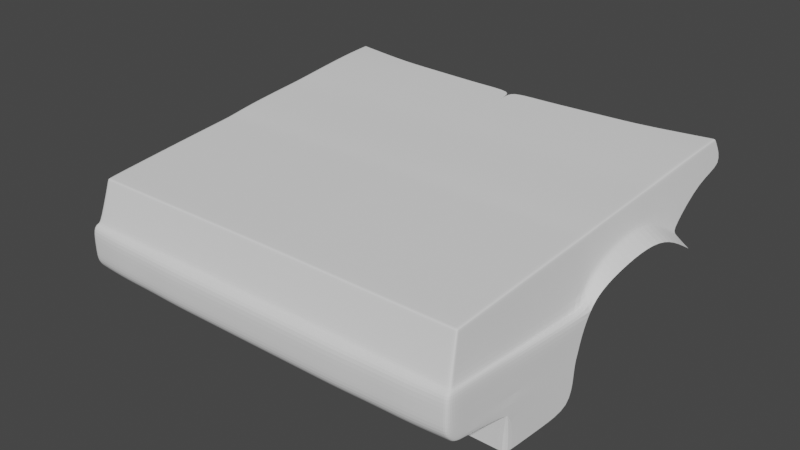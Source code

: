 # Source: DeLorean.blend  (saved by Blender 2.92.15; exported with 4.5.12 LTS)
import bpy
from mathutils import Matrix  # noqa: F401  (used for matrix-valued properties, if any)

bpy.ops.wm.read_factory_settings(use_empty=True)
scene = bpy.context.scene
scene.name = 'Scene'

# ---- collections
col_imagens = bpy.data.collections.new('Imagens'); scene.collection.children.link(col_imagens)
col_collection = bpy.data.collections.new('Collection'); scene.collection.children.link(col_collection)

# ---- world
world_world = bpy.data.worlds.new('World'); scene.world = world_world
world_world.use_nodes = True; world_world.node_tree.nodes.clear()
_N = world_world.node_tree.nodes; _L = world_world.node_tree.links
n0 = _N.new('ShaderNodeOutputWorld'); n0.name = 'World Output'; n0.location = (300, 300)
n1 = _N.new('ShaderNodeBackground'); n1.name = 'Background'; n1.location = (10, 300)
n1.inputs[0].default_value = (0.05088, 0.05088, 0.05088, 1.0)
_L.new(n1.outputs[0], n0.inputs[0])
n0.is_active_output = True
world_world.color = (0.05088, 0.05088, 0.05088)
world_world.use_sun_shadow = False
world_world.sun_shadow_jitter_overblur = 0.0

# ---- meshes
me_plane = bpy.data.meshes.new('Plane')
me_plane.from_pydata([(0.6407, -1.893, 0.4106), (0.322, -1.91, 0.4106), (0.0, -1.906, 0.4106), (0.6135, -1.896, 0.4106), (0.9391, -1.879, 0.4106), (1.278, -1.861, 0.4106), (1.945, -1.748, 0.4106), (1.819, -5.125, 0.1352), (1.202, -5.125, 0.1367), (0.9022, -5.125, 0.1383), (0.603, -5.125, 0.1399), (0.0, -5.125, 0.143), (0.3037, -5.125, 0.1415), (1.605, -1.81, 0.4106), (1.524, -5.125, 0.1359), (1.834, -4.756, 0.1683), (1.211, -4.756, 0.1697), (0.9067, -4.756, 0.1711), (0.6042, -4.756, 0.1724), (0.3059, -4.756, 0.1738), (0.0, -4.756, 0.1751), (1.534, -4.756, 0.169), (1.986, -1.637, 0.1624), (0.6047, -5.234, -0.2273), (1.853, -5.229, -0.2299), (1.88, -4.762, -0.2469), (2.163, -2.197, -0.8341), (2.16, -2.228, -0.6975), (2.148, -2.353, -0.3943), (2.14, -2.447, -0.2655), (2.012, -2.469, -0.1632), (2.111, -2.76, -0.06509), (2.084, -3.056, -0.01572), (2.051, -3.412, -0.08405), (1.973, -2.784, 0.03715), (2.028, -3.636, -0.169), (2.019, -3.756, -0.2776), (2.012, -3.84, -0.4634), (1.952, -3.081, 0.08652), (1.942, -3.438, 0.01818), (1.929, -3.645, -0.1139), (1.94, -2.034, 0.3996), (1.275, -2.034, 0.3997), (0.9376, -2.034, 0.3998), (0.6131, -2.034, 0.3998), (0.3212, -2.034, 0.3999), (0.0, -2.034, 0.3999), (1.602, -2.034, 0.3997), (1.981, -2.034, 0.1478), (1.885, -3.46, 0.2784), (1.241, -3.46, 0.2792), (0.9214, -3.46, 0.28), (0.6085, -3.46, 0.2807), (0.3132, -3.46, 0.2815), (0.0, -3.46, 0.2822), (1.566, -3.46, 0.2788), (1.925, -3.442, 0.03972), (1.873, -3.668, 0.2533), (1.234, -3.668, 0.2542), (0.918, -3.668, 0.2551), (0.6075, -3.668, 0.256), (0.3115, -3.668, 0.2569), (0.0, -3.668, 0.2578), (1.559, -3.668, 0.2538), (1.914, -3.646, -0.04699), (1.898, -3.094, 0.3084), (1.25, -3.094, 0.309), (0.9254, -3.094, 0.3096), (0.6096, -3.094, 0.3102), (0.3152, -3.094, 0.3108), (0.0, -3.094, 0.3113), (1.575, -3.094, 0.3087), (1.939, -3.08, 0.1138), (1.908, -2.792, 0.3299), (1.256, -2.792, 0.3303), (0.9283, -2.792, 0.3308), (0.6104, -2.792, 0.3313), (0.3166, -2.792, 0.3317), (0.0, -2.792, 0.3322), (1.581, -2.792, 0.3301), (1.949, -2.781, 0.05493), (1.921, -2.52, 0.3583), (1.264, -2.52, 0.3586), (0.9321, -2.52, 0.3589), (0.6115, -2.52, 0.3592), (0.3185, -2.52, 0.3595), (0.0, -2.52, 0.3598), (1.59, -2.52, 0.3585), (1.999, -2.467, -0.1332), (1.941, -4.61, -0.2776), (1.941, -4.61, -0.4634), (1.972, -4.268, -0.7354), (2.009, -3.906, -0.7736), (1.94, -4.663, -0.7483), (1.931, -4.721, -0.4634), (1.931, -4.721, -0.2776), (1.901, -5.051, -0.6966), (1.905, -5.07, -0.4634), (1.905, -5.07, -0.2776), (1.854, -4.236, 0.2108), (1.223, -4.236, 0.2119), (0.9123, -4.236, 0.2131), (0.6059, -4.236, 0.2142), (0.3087, -4.236, 0.2154), (0.0, -4.236, 0.2164), (1.546, -4.236, 0.2114), (1.911, -4.213, -0.2649), (1.839, -4.625, 0.179), (1.214, -4.625, 0.1803), (0.9081, -4.625, 0.1816), (0.6046, -4.625, 0.183), (0.3066, -4.625, 0.1843), (0.0, -4.625, 0.1855), (1.537, -4.625, 0.1796), (1.891, -4.57, -0.2532), (1.974, -4.25, -0.4634), (1.978, -4.212, -0.2776), (1.948, -3.832, -0.2834), (1.904, -4.577, -0.2714), (1.867, -5.245, -0.2529), (1.9, -4.739, -0.2602), (1.925, -4.216, -0.274), (1.935, -3.806, -0.2782), (1.557, -3.773, 0.2459), (0.0, -3.773, 0.2501), (0.311, -3.773, 0.2492), (0.6072, -3.773, 0.2483), (0.917, -3.773, 0.2473), (1.232, -3.773, 0.2464), (1.869, -3.773, 0.2454), (1.895, -5.253, -0.277), (1.887, -5.162, -0.6922), (1.895, -5.253, -0.4629), (1.875, -5.204, -0.6931), (1.875, -5.295, -0.4634), (1.875, -5.295, -0.2776), (1.536, -5.232, -0.6931), (1.536, -5.323, -0.4634), (1.536, -5.323, -0.2776), (1.2, -5.232, -0.6931), (1.2, -5.323, -0.4634), (1.2, -5.323, -0.2776), (0.905, -5.337, -0.4634), (0.905, -5.337, -0.2776), (0.6096, -5.245, -0.6931), (0.6096, -5.337, -0.4634), (0.6096, -5.337, -0.2776), (0.3067, -5.245, -0.6931), (0.3067, -5.337, -0.4634), (0.3067, -5.337, -0.2776), (0.0, -5.245, -0.6931), (0.0, -5.337, -0.4634), (0.0, -5.337, -0.2776), (1.203, -5.234, -0.2273), (0.904, -5.234, -0.2273), (0.0, -5.234, -0.2273), (0.3054, -5.234, -0.2273), (1.526, -5.234, -0.2273), (2.156, -2.271, -0.5416), (1.202, -5.25, -0.254), (0.9022, -5.25, -0.254), (0.603, -5.25, -0.254), (0.0, -5.25, -0.254), (0.3037, -5.25, -0.254), (1.524, -5.25, -0.254), (2.01, -3.872, -0.5986), (1.972, -4.265, -1.076), (2.008, -3.924, -1.059), (1.941, -4.608, -0.5949), (1.905, -5.07, -0.5949), (1.973, -4.259, -0.5973), (1.895, -5.213, -0.5949), (1.875, -5.295, -0.5973), (1.536, -5.323, -0.5973), (1.2, -5.323, -0.5973), (0.905, -5.337, -0.5973), (0.6096, -5.337, -0.5973), (0.3067, -5.337, -0.5973), (0.0, -5.337, -0.5973), (1.89, -5.044, -0.7029), (1.553, -5.044, -0.7029), (1.217, -5.044, -0.7029), (0.6264, -5.044, -0.7029), (0.3236, -5.044, -0.7029), (1.941, -4.668, -1.079), (0.0, -4.668, -1.079), (0.6273, -4.664, -0.7504), (1.599, -4.664, -0.7504), (1.225, -4.664, -0.7504), (0.0, -5.044, -0.7029), (0.0, -4.854, -0.7267), (0.3316, -4.664, -0.7504), (0.3316, -4.668, -1.079), (0.6273, -4.668, -1.079), (1.927, -4.668, -1.079), (1.599, -4.668, -1.079), (1.225, -4.668, -1.079), (0.9038, -4.668, -1.079), (1.927, -4.664, -0.7504), (0.0, -4.664, -0.7504), (0.6286, -5.044, -0.7029), (1.228, -4.664, -0.7504), (0.9218, -5.044, -0.7029), (0.905, -5.245, -0.6931), (0.9038, -4.664, -0.7504), (0.603, -5.13, 0.112), (1.82, -5.13, 0.1036), (1.838, -4.757, 0.1338), (1.948, -1.739, 0.389), (1.943, -2.034, 0.3777), (1.888, -3.459, 0.2577), (1.877, -3.666, 0.2272), (1.902, -3.092, 0.2915), (1.912, -2.791, 0.306), (1.928, -2.515, 0.3156), (1.856, -4.234, 0.1726), (1.843, -4.621, 0.1436), (1.873, -3.776, 0.2043), (0.3037, -5.13, 0.1135), (0.9022, -5.13, 0.1106), (1.524, -5.13, 0.1084), (0.0, -5.132, 0.1148), (1.202, -5.13, 0.1091), (1.788, -5.125, 0.1352), (1.909, -1.755, 0.4106), (1.803, -4.756, 0.1683), (1.904, -2.034, 0.3996), (1.851, -3.46, 0.2785), (1.84, -3.668, 0.2534), (1.864, -3.094, 0.3085), (1.874, -2.792, 0.3299), (1.886, -2.52, 0.3584), (1.821, -4.236, 0.2109), (1.808, -4.625, 0.179), (1.837, -3.773, 0.2455), (1.829, -5.25, -0.254), (1.8, -5.234, -0.2273), (1.789, -5.13, 0.1041), (1.82, -5.097, 0.1375), (1.202, -5.097, 0.139), (0.9025, -5.097, 0.1406), (0.6031, -5.097, 0.1421), (0.3038, -5.097, 0.1437), (0.0, -5.097, 0.1452), (1.525, -5.097, 0.1382), (1.854, -5.196, -0.2309), (1.871, -5.21, -0.2536), (1.821, -5.103, 0.1057), (1.789, -5.097, 0.1375), (1.972, -4.266, -0.6681), (1.905, -5.06, -0.6681), (1.875, -5.225, -0.6712), (1.536, -5.253, -0.6712), (1.2, -5.253, -0.6712), (0.6096, -5.266, -0.6712), (0.3067, -5.266, -0.6712), (0.0, -5.266, -0.6712), (2.009, -3.897, -0.6681), (1.941, -4.651, -0.6681), (1.895, -5.174, -0.6681), (0.905, -5.266, -0.6712), (1.823, -5.042, 0.1443), (1.204, -5.042, 0.1458), (0.9035, -5.042, 0.1474), (0.6033, -5.042, 0.1489), (0.3043, -5.042, 0.1504), (0.0, -5.042, 0.1518), (1.527, -5.042, 0.1451), (1.86, -5.09, -0.2362), (1.883, -5.105, -0.2558), (1.825, -5.047, 0.1119), (1.792, -5.042, 0.1444), (1.837, -5.299, -0.2776), (1.837, -5.299, -0.4634), (1.837, -5.207, -0.6931), (1.837, -5.299, -0.5973), (1.837, -5.228, -0.6712), (1.407, -5.044, -0.7029), (1.94, -4.663, -0.7483), (1.599, -4.664, -0.7504), (1.927, -4.664, -0.7504)], [(27, 26), (29, 28), (183, 200), (158, 27), (28, 158), (280, 278), (279, 280)], [(226, 41, 6, 224), (43, 42, 5, 4), (44, 43, 4, 3), (45, 44, 3, 1), (46, 45, 1, 2), (42, 47, 13, 5), (262, 267, 21, 16), (266, 265, 19, 20), (265, 264, 18, 19), (264, 263, 17, 18), (263, 262, 16, 17), (271, 261, 15, 225), (205, 218, 156, 23), (219, 205, 23, 154), (247, 206, 24, 245), (218, 221, 155, 156), (222, 219, 154, 153), (220, 222, 153, 157), (216, 207, 25, 114), (35, 33, 39, 40), (33, 32, 38, 39), (31, 29, 30, 34), (32, 31, 34, 38), (208, 209, 48, 22), (82, 87, 47, 42), (86, 85, 45, 46), (85, 84, 44, 45), (84, 83, 43, 44), (83, 82, 42, 43), (231, 81, 41, 226), (228, 57, 49, 227), (59, 58, 50, 51), (60, 59, 51, 52), (61, 60, 52, 53), (62, 61, 53, 54), (58, 63, 55, 50), (212, 210, 56, 72), (128, 123, 63, 58), (124, 125, 61, 62), (125, 126, 60, 61), (126, 127, 59, 60), (127, 128, 58, 59), (234, 129, 57, 228), (210, 211, 64, 56), (213, 212, 72, 80), (227, 49, 65, 229), (51, 50, 66, 67), (52, 51, 67, 68), (53, 52, 68, 69), (54, 53, 69, 70), (50, 55, 71, 66), (214, 213, 80, 88), (229, 65, 73, 230), (67, 66, 74, 75), (68, 67, 75, 76), (69, 68, 76, 77), (70, 69, 77, 78), (66, 71, 79, 74), (209, 214, 88, 48), (230, 73, 81, 231), (75, 74, 82, 83), (76, 75, 83, 84), (77, 76, 84, 85), (78, 77, 85, 86), (74, 79, 87, 82), (39, 56, 64, 40), (38, 72, 56, 39), (34, 80, 72, 38), (30, 88, 80, 34), (115, 116, 89, 90), (170, 115, 90, 168), (90, 89, 95, 94), (94, 95, 98, 97), (233, 107, 99, 232), (109, 108, 100, 101), (110, 109, 101, 102), (111, 110, 102, 103), (112, 111, 103, 104), (108, 113, 105, 100), (217, 215, 106, 122), (16, 21, 113, 108), (20, 19, 111, 112), (19, 18, 110, 111), (18, 17, 109, 110), (17, 16, 108, 109), (225, 15, 107, 233), (215, 216, 114, 106), (165, 37, 115, 170), (37, 36, 116, 115), (89, 116, 121, 118), (116, 36, 117, 121), (114, 118, 121, 106), (117, 122, 106, 121), (114, 25, 120, 118), (89, 118, 120, 95), (211, 217, 122, 64), (232, 99, 129, 234), (101, 100, 128, 127), (102, 101, 127, 126), (103, 102, 126, 125), (104, 103, 125, 124), (100, 105, 123, 128), (64, 122, 40), (117, 36, 35, 40, 122), (98, 95, 120, 269), (237, 220, 157, 236), (97, 98, 130, 132), (169, 97, 132, 171), (132, 130, 135, 134), (171, 132, 134, 172), (273, 272, 138, 137), (275, 273, 137, 173), (137, 138, 141, 140), (173, 137, 140, 174), (140, 141, 143, 142), (174, 140, 142, 175), (142, 143, 146, 145), (175, 142, 145, 176), (145, 146, 149, 148), (176, 145, 148, 177), (148, 149, 152, 151), (177, 148, 151, 178), (23, 156, 163, 161), (154, 23, 161, 160), (157, 153, 159, 164), (156, 155, 162, 163), (153, 154, 160, 159), (149, 163, 162, 152), (143, 160, 161, 146), (146, 161, 163, 149), (141, 159, 160, 143), (138, 164, 159, 141), (272, 135, 119, 235), (98, 269, 246, 130), (90, 94, 97, 169, 168), (91, 93, 184, 166), (92, 91, 166, 167), (255, 177, 178, 256), (254, 176, 177, 255), (260, 175, 176, 254), (253, 174, 175, 260), (252, 173, 174, 253), (276, 275, 173, 252), (259, 171, 172, 251), (250, 169, 171, 259), (257, 165, 170, 249), (249, 170, 168, 258), (235, 119, 24, 236), (245, 24, 119, 246), (133, 274, 136, 180, 179), (144, 147, 183, 182), (136, 139, 181, 180), (147, 150, 189, 183), (139, 203, 202, 181), (203, 144, 182, 202), (199, 190, 189), (183, 191, 199, 189), (180, 181, 202, 277, 179), (184, 93, 198, 194), (194, 198, 187, 195), (195, 187, 188, 196), (196, 188, 204, 197), (197, 204, 186, 193), (193, 186, 191, 192), (192, 191, 199, 185), (258, 250, 169, 168), (183, 191, 186, 200, 182), (182, 200, 186, 204, 202), (202, 204, 188, 201, 181), (201, 181, 180, 187), (187, 180, 179, 198), (223, 14, 220, 237), (57, 129, 217, 211), (99, 107, 216, 215), (129, 99, 215, 217), (41, 81, 214, 209), (81, 73, 213, 214), (73, 65, 212, 213), (49, 57, 211, 210), (65, 49, 210, 212), (6, 41, 209, 208), (107, 15, 207, 216), (14, 8, 222, 220), (8, 9, 219, 222), (12, 11, 221, 218), (238, 7, 206, 247), (9, 10, 205, 219), (10, 12, 218, 205), (7, 223, 237, 206), (164, 235, 236, 157), (206, 237, 236, 24), (105, 232, 234, 123), (21, 225, 233, 113), (113, 233, 232, 105), (79, 230, 231, 87), (71, 229, 230, 79), (55, 227, 229, 71), (123, 234, 228, 63), (63, 228, 227, 55), (87, 231, 226, 47), (267, 271, 225, 21), (47, 226, 224, 13), (14, 223, 248, 244), (261, 238, 247, 270), (268, 245, 246, 269), (270, 247, 245, 268), (223, 7, 238, 248), (9, 8, 239, 240), (10, 9, 240, 241), (12, 10, 241, 242), (11, 12, 242, 243), (8, 14, 244, 239), (93, 96, 250, 258), (91, 249, 258, 93), (92, 257, 249, 91), (96, 250, 259, 131), (131, 259, 251, 133), (274, 276, 252, 136), (136, 252, 253, 139), (139, 253, 260, 203), (203, 260, 254, 144), (144, 254, 255, 147), (147, 255, 256, 150), (207, 270, 268, 25), (25, 268, 269, 120), (15, 261, 270, 207), (244, 248, 271, 267), (248, 238, 261, 271), (240, 239, 262, 263), (241, 240, 263, 264), (242, 241, 264, 265), (243, 242, 265, 266), (239, 244, 267, 262), (130, 246, 119, 135), (133, 251, 276, 274), (251, 172, 275, 276), (172, 134, 273, 275), (134, 135, 272, 273), (138, 272, 235, 164), (131, 133, 179, 96), (93, 198, 179, 96)])
_uv = me_plane.uv_layers.new(name='UVMap')
_uv.uv.foreach_set('vector', [0.9079, 0.9599, 0.9122, 0.9599, 0.9122, 1.0, 0.9079, 1.0, 0.7467, 0.9601, 0.8295, 0.9601, 0.8295, 1.0, 0.7467, 1.0, 0.664, 0.9602, 0.7467, 0.9601, 0.7467, 1.0, 0.664, 1.0, 0.5812, 0.9602, 0.664, 0.9602, 0.664, 1.0, 0.5812, 1.0, 0.5035, 0.9602, 0.5812, 0.9602, 0.5812, 1.0, 0.5035, 1.0, 0.8295, 0.9601, 0.871, 0.96, 0.871, 1.0, 0.8295, 1.0, 0.8295, 0.03326, 0.871, 0.03263, 0.871, 0.118, 0.8295, 0.1203, 0.5035, 0.03371, 0.5812, 0.03376, 0.5812, 0.1221, 0.5035, 0.122, 0.5812, 0.03376, 0.664, 0.03361, 0.664, 0.1216, 0.5812, 0.1221, 0.664, 0.03361, 0.7467, 0.03343, 0.7467, 0.121, 0.664, 0.1216, 0.7467, 0.03343, 0.8295, 0.03326, 0.8295, 0.1203, 0.7467, 0.121, 0.9079, 0.03182, 0.9122, 0.03173, 0.9123, 0.1148, 0.908, 0.1151, 0.664, 0.0, 0.5812, 0.0, 0.5812, 0.0, 0.664, 0.0, 0.7467, 0.0, 0.664, 0.0, 0.664, 0.0, 0.7467, 0.0, 0.9122, 0.008514, 0.9122, 0.0006016, 0.9122, 0.006921, 0.9122, 0.0144, 0.5812, 0.0, 0.5035, 0.0, 0.5035, 0.0, 0.5812, 0.0, 0.8295, 0.0, 0.7467, 0.0, 0.7467, 0.0, 0.8295, 0.0, 0.871, 0.0, 0.8295, 0.0, 0.8295, 0.0, 0.871, 0.0, 0.9123, 0.1539, 0.9123, 0.1148, 0.9123, 0.1148, 0.9123, 0.1539, 0.0, 0.0, 0.0, 0.0, 0.0, 0.0, 0.0, 0.0, 0.0, 0.0, 0.0, 0.0, 0.0, 0.0, 0.0, 0.0, 0.0, 0.0, 0.0, 0.0, 0.0, 0.0, 0.0, 0.0, 0.0, 0.0, 0.0, 0.0, 0.0, 0.0, 0.0, 0.0, 0.9122, 1.0, 0.9122, 0.9599, 0.9122, 0.9599, 0.9122, 1.0, 0.8295, 0.8102, 0.871, 0.8097, 0.871, 0.96, 0.8295, 0.9601, 0.5035, 0.8106, 0.5812, 0.8106, 0.5812, 0.9602, 0.5035, 0.9602, 0.5812, 0.8106, 0.664, 0.8105, 0.664, 0.9602, 0.5812, 0.9602, 0.664, 0.8105, 0.7467, 0.8103, 0.7467, 0.9601, 0.664, 0.9602, 0.7467, 0.8103, 0.8295, 0.8102, 0.8295, 0.9601, 0.7467, 0.9601, 0.9079, 0.8091, 0.9122, 0.809, 0.9122, 0.9599, 0.9079, 0.9599, 0.9079, 0.4256, 0.9122, 0.4254, 0.9122, 0.5172, 0.9079, 0.5174, 0.7467, 0.4294, 0.8295, 0.429, 0.8295, 0.5202, 0.7467, 0.5205, 0.664, 0.4298, 0.7467, 0.4294, 0.7467, 0.5205, 0.664, 0.5209, 0.5812, 0.4301, 0.664, 0.4298, 0.664, 0.5209, 0.5812, 0.5212, 0.5035, 0.43, 0.5812, 0.4301, 0.5812, 0.5212, 0.5035, 0.5211, 0.8295, 0.429, 0.871, 0.4275, 0.871, 0.5189, 0.8295, 0.5202, 0.9122, 0.6267, 0.9122, 0.5172, 0.9122, 0.5172, 0.9122, 0.6268, 0.8295, 0.4003, 0.871, 0.3988, 0.871, 0.4275, 0.8295, 0.429, 0.5035, 0.4015, 0.5812, 0.4016, 0.5812, 0.4301, 0.5035, 0.43, 0.5812, 0.4016, 0.664, 0.4012, 0.664, 0.4298, 0.5812, 0.4301, 0.664, 0.4012, 0.7467, 0.4008, 0.7467, 0.4294, 0.664, 0.4298, 0.7467, 0.4008, 0.8295, 0.4003, 0.8295, 0.429, 0.7467, 0.4294, 0.9079, 0.3968, 0.9122, 0.3966, 0.9122, 0.4254, 0.9079, 0.4256, 0.9122, 0.5172, 0.9122, 0.4254, 0.9122, 0.4254, 0.9122, 0.5172, 0.9122, 0.705, 0.9122, 0.6267, 0.9122, 0.6268, 0.9122, 0.705, 0.9079, 0.5174, 0.9122, 0.5172, 0.9122, 0.6267, 0.9079, 0.6269, 0.7467, 0.5205, 0.8295, 0.5202, 0.8295, 0.6291, 0.7467, 0.6293, 0.664, 0.5209, 0.7467, 0.5205, 0.7467, 0.6293, 0.664, 0.6296, 0.5812, 0.5212, 0.664, 0.5209, 0.664, 0.6296, 0.5812, 0.6298, 0.5035, 0.5211, 0.5812, 0.5212, 0.5812, 0.6298, 0.5035, 0.6298, 0.8295, 0.5202, 0.871, 0.5189, 0.871, 0.6281, 0.8295, 0.6291, 0.9122, 0.809, 0.9122, 0.705, 0.9122, 0.705, 0.9122, 0.809, 0.9079, 0.6269, 0.9122, 0.6267, 0.9122, 0.705, 0.9079, 0.7052, 0.7467, 0.6293, 0.8295, 0.6291, 0.8295, 0.7069, 0.7467, 0.7071, 0.664, 0.6296, 0.7467, 0.6293, 0.7467, 0.7071, 0.664, 0.7073, 0.5812, 0.6298, 0.664, 0.6296, 0.664, 0.7073, 0.5812, 0.7075, 0.5035, 0.6298, 0.5812, 0.6298, 0.5812, 0.7075, 0.5035, 0.7074, 0.8295, 0.6291, 0.871, 0.6281, 0.871, 0.7061, 0.8295, 0.7069, 0.9122, 0.9599, 0.9122, 0.809, 0.9122, 0.809, 0.9122, 0.9599, 0.9079, 0.7052, 0.9122, 0.705, 0.9122, 0.809, 0.9079, 0.8091, 0.7467, 0.7071, 0.8295, 0.7069, 0.8295, 0.8102, 0.7467, 0.8103, 0.664, 0.7073, 0.7467, 0.7071, 0.7467, 0.8103, 0.664, 0.8105, 0.5812, 0.7075, 0.664, 0.7073, 0.664, 0.8105, 0.5812, 0.8106, 0.5035, 0.7074, 0.5812, 0.7075, 0.5812, 0.8106, 0.5035, 0.8106, 0.8295, 0.7069, 0.871, 0.7061, 0.871, 0.8097, 0.8295, 0.8102, 0.0, 0.0, 0.9122, 0.5172, 0.9122, 0.4254, 0.0, 0.0, 0.0, 0.0, 0.9122, 0.6268, 0.9122, 0.5172, 0.0, 0.0, 0.0, 0.0, 0.9122, 0.705, 0.9122, 0.6268, 0.0, 0.0, 0.0, 0.0, 0.9122, 0.809, 0.9122, 0.705, 0.0, 0.0, 0.0, 0.0, 0.0, 0.0, 0.0, 0.0, 0.0, 0.0, 0.0, 0.0, 0.0, 0.0, 0.0, 0.0, 0.0, 0.0, 0.0, 0.0, 0.0, 0.0, 0.0, 0.0, 0.0, 0.0, 0.0, 0.0, 0.0, 0.0, 0.0, 0.0, 0.0, 0.0, 0.9079, 0.1542, 0.9123, 0.1539, 0.9123, 0.2701, 0.9079, 0.2704, 0.7467, 0.1598, 0.8295, 0.1592, 0.8295, 0.2746, 0.7467, 0.2752, 0.664, 0.1604, 0.7467, 0.1598, 0.7467, 0.2752, 0.664, 0.2757, 0.5812, 0.1609, 0.664, 0.1604, 0.664, 0.2757, 0.5812, 0.2761, 0.5035, 0.1607, 0.5812, 0.1609, 0.5812, 0.2761, 0.5035, 0.276, 0.8295, 0.1592, 0.871, 0.157, 0.871, 0.2728, 0.8295, 0.2746, 0.9122, 0.3966, 0.9123, 0.2701, 0.9123, 0.2701, 0.9122, 0.3966, 0.8295, 0.1203, 0.871, 0.118, 0.871, 0.157, 0.8295, 0.1592, 0.5035, 0.122, 0.5812, 0.1221, 0.5812, 0.1609, 0.5035, 0.1607, 0.5812, 0.1221, 0.664, 0.1216, 0.664, 0.1604, 0.5812, 0.1609, 0.664, 0.1216, 0.7467, 0.121, 0.7467, 0.1598, 0.664, 0.1604, 0.7467, 0.121, 0.8295, 0.1203, 0.8295, 0.1592, 0.7467, 0.1598, 0.908, 0.1151, 0.9123, 0.1148, 0.9123, 0.1539, 0.9079, 0.1542, 0.9123, 0.2701, 0.9123, 0.1539, 0.9123, 0.1539, 0.9123, 0.2701, 0.0, 0.0, 0.0, 0.0, 0.0, 0.0, 0.0, 0.0, 0.0, 0.0, 0.0, 0.0, 0.0, 0.0, 0.0, 0.0, 0.0, 0.0, 0.0, 0.0, 0.0, 0.0, 0.0, 0.0, 0.0, 0.0, 0.0, 0.0, 0.0, 0.0, 0.0, 0.0, 0.9123, 0.1539, 0.0, 0.0, 0.0, 0.0, 0.9123, 0.2701, 0.0, 0.0, 0.0, 0.0, 0.9123, 0.2701, 0.0, 0.0, 0.9123, 0.1539, 0.9123, 0.1148, 0.0, 0.0, 0.0, 0.0, 0.0, 0.0, 0.0, 0.0, 0.0, 0.0, 0.0, 0.0, 0.9122, 0.4254, 0.9122, 0.3966, 0.9122, 0.3966, 0.9122, 0.4254, 0.9079, 0.2704, 0.9123, 0.2701, 0.9122, 0.3966, 0.9079, 0.3968, 0.7467, 0.2752, 0.8295, 0.2746, 0.8295, 0.4003, 0.7467, 0.4008, 0.664, 0.2757, 0.7467, 0.2752, 0.7467, 0.4008, 0.664, 0.4012, 0.5812, 0.2761, 0.664, 0.2757, 0.664, 0.4012, 0.5812, 0.4016, 0.5035, 0.276, 0.5812, 0.2761, 0.5812, 0.4016, 0.5035, 0.4015, 0.8295, 0.2746, 0.871, 0.2728, 0.871, 0.3988, 0.8295, 0.4003, 0.9122, 0.4254, 0.9122, 0.3966, 0.0, 0.0, 0.0, 0.0, 0.0, 0.0, 0.0, 0.0, 0.0, 0.0, 0.0, 0.0, 0.0, 0.0, 0.0, 0.0, 0.0, 0.0, 0.0, 0.0, 0.9079, 0.0005387, 0.871, 0.0, 0.871, 0.0, 0.9079, 0.006197, 0.0, 0.0, 0.0, 0.0, 0.0, 0.0, 0.0, 0.0, 0.0, 0.0, 0.0, 0.0, 0.0, 0.0, 0.0, 0.0, 0.0, 0.0, 0.0, 0.0, 0.0, 0.0, 0.0, 0.0, 0.0, 0.0, 0.0, 0.0, 0.0, 0.0, 0.0, 0.0, 0.0, 0.0, 0.0, 0.0, 0.0, 0.0, 0.0, 0.0, 0.0, 0.0, 0.0, 0.0, 0.0, 0.0, 0.0, 0.0, 0.0, 0.0, 0.0, 0.0, 0.0, 0.0, 0.0, 0.0, 0.0, 0.0, 0.0, 0.0, 0.0, 0.0, 0.0, 0.0, 0.0, 0.0, 0.0, 0.0, 0.0, 0.0, 0.0, 0.0, 0.0, 0.0, 0.0, 0.0, 0.0, 0.0, 0.0, 0.0, 0.0, 0.0, 0.0, 0.0, 0.0, 0.0, 0.0, 0.0, 0.0, 0.0, 0.0, 0.0, 0.0, 0.0, 0.0, 0.0, 0.0, 0.0, 0.0, 0.0, 0.0, 0.0, 0.0, 0.0, 0.0, 0.0, 0.0, 0.0, 0.0, 0.0, 0.0, 0.0, 0.0, 0.0, 0.0, 0.0, 0.0, 0.0, 0.0, 0.0, 0.0, 0.0, 0.0, 0.0, 0.0, 0.0, 0.0, 0.0, 0.664, 0.0, 0.5812, 0.0, 0.5812, 0.0, 0.664, 0.0, 0.7467, 0.0, 0.664, 0.0, 0.664, 0.0, 0.7467, 0.0, 0.871, 0.0, 0.8295, 0.0, 0.8295, 0.0, 0.871, 0.0, 0.5812, 0.0, 0.5035, 0.0, 0.5035, 0.0, 0.5812, 0.0, 0.8295, 0.0, 0.7467, 0.0, 0.7467, 0.0, 0.8295, 0.0, 0.0, 0.0, 0.5812, 0.0, 0.5035, 0.0, 0.0, 0.0, 0.0, 0.0, 0.7467, 0.0, 0.664, 0.0, 0.0, 0.0, 0.0, 0.0, 0.664, 0.0, 0.5812, 0.0, 0.0, 0.0, 0.0, 0.0, 0.8295, 0.0, 0.7467, 0.0, 0.0, 0.0, 0.0, 0.0, 0.871, 0.0, 0.8295, 0.0, 0.0, 0.0, 0.0, 0.0, 0.0, 0.0, 0.0, 0.0, 0.09119, 0.0, 0.0, 0.0, 0.0, 0.0, 0.0, 0.0, 0.0, 0.0, 0.0, 0.0, 0.0, 0.0, 0.0, 0.0, 0.0, 0.0, 0.0, 0.0, 0.0, 0.0, 0.0, 0.0, 0.0, 0.0, 0.0, 0.0, 0.0, 0.0, 0.0, 0.0, 0.0, 0.0, 0.0, 0.0, 0.0, 0.0, 0.0, 0.0, 0.0, 0.0, 0.0, 0.0, 0.0, 0.0, 0.0, 0.0, 0.0, 0.0, 0.0, 0.0, 0.0, 0.0, 0.0, 0.0, 0.0, 0.0, 0.0, 0.0, 0.0, 0.0, 0.0, 0.0, 0.0, 0.0, 0.0, 0.0, 0.0, 0.0, 0.0, 0.0, 0.0, 0.0, 0.0, 0.0, 0.0, 0.0, 0.0, 0.0, 0.0, 0.0, 0.0, 0.0, 0.0, 0.0, 0.0, 0.0, 0.0, 0.0, 0.0, 0.0, 0.0, 0.0, 0.0, 0.0, 0.0, 0.0, 0.0, 0.0, 0.0, 0.0, 0.0, 0.0, 0.0, 0.0, 0.0, 0.0, 0.0, 0.0, 0.0, 0.0, 0.0, 0.0, 0.0, 0.0, 0.09119, 0.0, 0.0, 0.0, 0.0, 0.0, 0.09119, 0.0, 0.06321, 0.007954, 0.0, 0.0, 0.0, 0.0, 0.0, 0.0, 0.0, 0.0, 0.0, 0.0, 0.0, 0.0, 0.0, 0.0, 0.0, 0.0, 0.0, 0.0, 0.0, 0.0, 0.0, 0.0, 0.0, 0.0, 0.0, 0.0, 0.0, 0.0, 0.0, 0.0, 0.0, 0.0, 0.0, 0.0, 0.0, 0.0, 0.0, 0.0, 0.0, 0.0, 0.0, 0.0, 0.0, 0.0, 0.0, 0.0, 0.0, 0.0, 0.0, 0.0, 0.0, 0.0, 0.0, 0.0, 0.0, 0.0, 0.0, 0.0, 0.0, 0.0, 0.0, 0.0, 0.0, 0.0, 0.0, 0.0, 0.0, 0.0, 0.0, 0.0, 0.0, 0.0, 0.0, 0.0, 0.0, 0.0, 0.0, 0.0, 0.0, 0.0, 0.0, 0.0, 0.0, 0.0, 0.0, 0.0, 0.0, 0.0, 0.0, 0.0, 0.0, 0.0, 0.0, 0.0, 0.0, 0.0, 0.0, 0.0, 0.0, 0.0, 0.0, 0.0, 0.0, 0.0, 0.0, 0.0, 0.0, 0.0, 0.0, 0.0, 0.0, 0.0, 0.0, 0.0, 0.0, 0.0, 0.0, 0.0, 0.0, 0.0, 0.0, 0.0, 0.0, 0.0, 0.0, 0.0, 0.0, 0.0, 0.0, 0.0, 0.0, 0.0, 0.0, 0.0, 0.0, 0.0, 0.0, 0.0, 0.0, 0.0, 0.0, 0.0, 0.0, 0.0, 0.0, 0.0, 0.0, 0.0, 0.0, 0.0, 0.0, 0.0, 0.0, 0.0, 0.0, 0.0, 0.0, 0.0, 0.0, 0.0, 0.0, 0.0, 0.0, 0.0, 0.0, 0.0, 0.0, 0.0, 0.0, 0.0, 0.0, 0.0, 0.0, 0.0, 0.0, 0.0, 0.0, 0.0, 0.0, 0.0, 0.0, 0.0, 0.0, 0.0, 0.0, 0.0, 0.0, 0.0, 0.0, 0.0, 0.9079, 0.0, 0.871, 0.0, 0.871, 0.0, 0.9079, 0.0005387, 0.9122, 0.4254, 0.9122, 0.3966, 0.9122, 0.3966, 0.9122, 0.4254, 0.9123, 0.2701, 0.9123, 0.1539, 0.9123, 0.1539, 0.9123, 0.2701, 0.9122, 0.3966, 0.9123, 0.2701, 0.9123, 0.2701, 0.9122, 0.3966, 0.9122, 0.9599, 0.9122, 0.809, 0.9122, 0.809, 0.9122, 0.9599, 0.9122, 0.809, 0.9122, 0.705, 0.9122, 0.705, 0.9122, 0.809, 0.9122, 0.705, 0.9122, 0.6267, 0.9122, 0.6267, 0.9122, 0.705, 0.9122, 0.5172, 0.9122, 0.4254, 0.9122, 0.4254, 0.9122, 0.5172, 0.9122, 0.6267, 0.9122, 0.5172, 0.9122, 0.5172, 0.9122, 0.6267, 0.9122, 1.0, 0.9122, 0.9599, 0.9122, 0.9599, 0.9122, 1.0, 0.9123, 0.1539, 0.9123, 0.1148, 0.9123, 0.1148, 0.9123, 0.1539, 0.871, 0.0, 0.8295, 0.0, 0.8295, 0.0, 0.871, 0.0, 0.8295, 0.0, 0.7467, 0.0, 0.7467, 0.0, 0.8295, 0.0, 0.5812, 0.0, 0.5035, 0.0, 0.5035, 0.0, 0.5812, 0.0, 0.9122, 0.007954, 0.9122, 0.0, 0.9122, 0.0006016, 0.9122, 0.008514, 0.7467, 0.0, 0.664, 0.0, 0.664, 0.0, 0.7467, 0.0, 0.664, 0.0, 0.5812, 0.0, 0.5812, 0.0, 0.664, 0.0, 0.9122, 0.0, 0.9079, 0.0, 0.9079, 0.0005387, 0.9122, 0.0006016, 0.871, 0.0, 0.09119, 0.0, 0.09119, 0.0, 0.871, 0.0, 0.9122, 0.0006016, 0.9079, 0.0005387, 0.9079, 0.006197, 0.9122, 0.006921, 0.871, 0.2728, 0.9079, 0.2704, 0.9079, 0.3968, 0.871, 0.3988, 0.871, 0.118, 0.908, 0.1151, 0.9079, 0.1542, 0.871, 0.157, 0.871, 0.157, 0.9079, 0.1542, 0.9079, 0.2704, 0.871, 0.2728, 0.871, 0.7061, 0.9079, 0.7052, 0.9079, 0.8091, 0.871, 0.8097, 0.871, 0.6281, 0.9079, 0.6269, 0.9079, 0.7052, 0.871, 0.7061, 0.871, 0.5189, 0.9079, 0.5174, 0.9079, 0.6269, 0.871, 0.6281, 0.871, 0.3988, 0.9079, 0.3968, 0.9079, 0.4256, 0.871, 0.4275, 0.871, 0.4275, 0.9079, 0.4256, 0.9079, 0.5174, 0.871, 0.5189, 0.871, 0.8097, 0.9079, 0.8091, 0.9079, 0.9599, 0.871, 0.96, 0.871, 0.03263, 0.9079, 0.03182, 0.908, 0.1151, 0.871, 0.118, 0.871, 0.96, 0.9079, 0.9599, 0.9079, 1.0, 0.871, 1.0, 0.871, 0.0, 0.9079, 0.0, 0.9079, 0.007978, 0.871, 0.00818, 0.9122, 0.03173, 0.9122, 0.007954, 0.9122, 0.008514, 0.9122, 0.03216, 0.2522, 0.03173, 0.06321, 0.007954, 0.0, 0.0, 0.0, 0.0, 0.9122, 0.03216, 0.9122, 0.008514, 0.9122, 0.0144, 0.9122, 0.03674, 0.9079, 0.0, 0.9122, 0.0, 0.9122, 0.007954, 0.9079, 0.007978, 0.7467, 0.0, 0.8295, 0.0, 0.8295, 0.008337, 0.7467, 0.008381, 0.664, 0.0, 0.7467, 0.0, 0.7467, 0.008381, 0.664, 0.008426, 0.5812, 0.0, 0.664, 0.0, 0.664, 0.008426, 0.5812, 0.008462, 0.5035, 0.0, 0.5812, 0.0, 0.5812, 0.008462, 0.5035, 0.008451, 0.8295, 0.0, 0.871, 0.0, 0.871, 0.00818, 0.8295, 0.008337, 0.0, 0.0, 0.0, 0.0, 0.0, 0.0, 0.0, 0.0, 0.0, 0.0, 0.0, 0.0, 0.0, 0.0, 0.0, 0.0, 0.0, 0.0, 0.0, 0.0, 0.0, 0.0, 0.0, 0.0, 0.0, 0.0, 0.0, 0.0, 0.0, 0.0, 0.0, 0.0, 0.0, 0.0, 0.0, 0.0, 0.0, 0.0, 0.0, 0.0, 0.0, 0.0, 0.0, 0.0, 0.0, 0.0, 0.0, 0.0, 0.0, 0.0, 0.0, 0.0, 0.0, 0.0, 0.0, 0.0, 0.0, 0.0, 0.0, 0.0, 0.0, 0.0, 0.0, 0.0, 0.0, 0.0, 0.0, 0.0, 0.0, 0.0, 0.0, 0.0, 0.0, 0.0, 0.0, 0.0, 0.0, 0.0, 0.0, 0.0, 0.0, 0.0, 0.0, 0.0, 0.0, 0.0, 0.0, 0.0, 0.9123, 0.1148, 0.9122, 0.03216, 0.9122, 0.03674, 0.9123, 0.1148, 0.9123, 0.1148, 0.2522, 0.03173, 0.0, 0.0, 0.0, 0.0, 0.9123, 0.1148, 0.9122, 0.03173, 0.9122, 0.03216, 0.9123, 0.1148, 0.871, 0.00818, 0.9079, 0.007978, 0.9079, 0.03182, 0.871, 0.03263, 0.9079, 0.007978, 0.9122, 0.007954, 0.9122, 0.03173, 0.9079, 0.03182, 0.7467, 0.008381, 0.8295, 0.008337, 0.8295, 0.03326, 0.7467, 0.03343, 0.664, 0.008426, 0.7467, 0.008381, 0.7467, 0.03343, 0.664, 0.03361, 0.5812, 0.008462, 0.664, 0.008426, 0.664, 0.03361, 0.5812, 0.03376, 0.5035, 0.008451, 0.5812, 0.008462, 0.5812, 0.03376, 0.5035, 0.03371, 0.8295, 0.008337, 0.871, 0.00818, 0.871, 0.03263, 0.8295, 0.03326, 0.0, 0.0, 0.0, 0.0, 0.0, 0.0, 0.0, 0.0, 0.0, 0.0, 0.0, 0.0, 0.0, 0.0, 0.0, 0.0, 0.0, 0.0, 0.0, 0.0, 0.0, 0.0, 0.0, 0.0, 0.0, 0.0, 0.0, 0.0, 0.0, 0.0, 0.0, 0.0, 0.0, 0.0, 0.0, 0.0, 0.0, 0.0, 0.0, 0.0, 0.0, 0.0, 0.0, 0.0, 0.09119, 0.0, 0.871, 0.0, 0.0, 0.0, 0.0, 0.0, 0.0, 0.0, 0.0, 0.0, 0.0, 0.0, 0.0, 0.0, 0.0, 0.0, 0.0, 0.0])
me_plane.use_remesh_fix_poles = True
me_plane.use_remesh_preserve_attributes = False
me_plane.use_mirror_vertex_groups = False
me_plane.update()

# ---- objects
ob_frente = bpy.data.objects.new('Frente', None)
ob_traseira = bpy.data.objects.new('Traseira', None)
ob_lateral = bpy.data.objects.new('Lateral', None)
ob_topo = bpy.data.objects.new('Topo', None)
ob_plane = bpy.data.objects.new('Plane', me_plane)

# ---- transforms, parenting, visibility, modifiers, constraints
ob_frente.location = (0.0, 0.0, 0.0)
ob_frente.rotation_euler = (1.571, -0.0, -0.0)
ob_frente.empty_display_type = 'IMAGE'
ob_frente.empty_display_size = 5.0
ob_frente.empty_image_depth = 'BACK'
ob_frente.empty_image_side = 'FRONT'
ob_frente.lineart.crease_threshold = 0.0
ob_traseira.location = (0.0, 0.0, 0.0)
ob_traseira.rotation_euler = (1.571, 0.0, 3.142)
ob_traseira.empty_display_type = 'IMAGE'
ob_traseira.empty_display_size = 5.0
ob_traseira.empty_image_depth = 'BACK'
ob_traseira.empty_image_side = 'FRONT'
ob_traseira.lineart.crease_threshold = 0.0
ob_lateral.location = (0.0, 0.0, 0.0)
ob_lateral.rotation_euler = (1.571, -0.0, 1.571)
ob_lateral.scale = (2.735, 2.735, 2.735)
ob_lateral.empty_display_type = 'IMAGE'
ob_lateral.empty_display_size = 5.0
ob_lateral.empty_image_depth = 'BACK'
ob_lateral.empty_image_side = 'FRONT'
ob_lateral.lineart.crease_threshold = 0.0
ob_topo.location = (0.0, 0.0, -0.474)
ob_topo.rotation_euler = (0.0, -0.0, 1.571)
ob_topo.scale = (2.733, 2.733, 2.733)
ob_topo.empty_display_type = 'IMAGE'
ob_topo.empty_display_size = 5.0
ob_topo.empty_image_depth = 'BACK'
ob_topo.empty_image_side = 'FRONT'
ob_topo.lineart.crease_threshold = 0.0
ob_plane.location = (0.0, 0.0, 0.0)
ob_plane.lineart.crease_threshold = 0.0
_m = ob_plane.modifiers.new('Subdivision', 'SUBSURF')
_m.uv_smooth = 'PRESERVE_CORNERS'
_m = ob_plane.modifiers.new('Mirror', 'MIRROR')
_m.use_clip = True

# ---- collection membership
col_imagens.objects.link(ob_frente)
col_imagens.objects.link(ob_traseira)
col_imagens.objects.link(ob_lateral)
col_imagens.objects.link(ob_topo)
col_collection.objects.link(ob_plane)

# ---- scene / render settings (as saved in the file)
scene.frame_start = 1; scene.frame_end = 250; scene.frame_set(1)
scene.render.engine = 'BLENDER_EEVEE_NEXT'
scene.cycles.use_denoising = False
scene.cycles.samples = 128
scene.cycles.sampling_pattern = 'TABULATED_SOBOL'
scene.cycles.use_adaptive_sampling = False
scene.cycles.use_light_tree = False
scene.view_settings.view_transform = 'Filmic'
bpy.context.view_layer.update()

# ---- added for rendering (the .blend has no active camera and no usable light): camera, sun
cam_auto = bpy.data.cameras.new('AutoCamera')
cam_auto.lens = 50.0
cam_auto.sensor_width = 36.0
cam_auto.clip_end = 1000.0
ob_auto_camera = bpy.data.objects.new('AutoCamera', cam_auto)
scene.collection.objects.link(ob_auto_camera)
ob_auto_camera.location = (5.40927, -10.0077, 3.9931)
ob_auto_camera.rotation_euler = (1.09748, -7.21219e-08, 0.694738)
scene.camera = ob_auto_camera
light_auto_sun = bpy.data.lights.new('AutoSun', 'SUN')
light_auto_sun.energy = 3.0
light_auto_sun.angle = 0.0523599
ob_auto_sun = bpy.data.objects.new('AutoSun', light_auto_sun)
scene.collection.objects.link(ob_auto_sun)
ob_auto_sun.rotation_euler = (0.872665, 0.174533, 0.523599)
bpy.context.view_layer.update()
